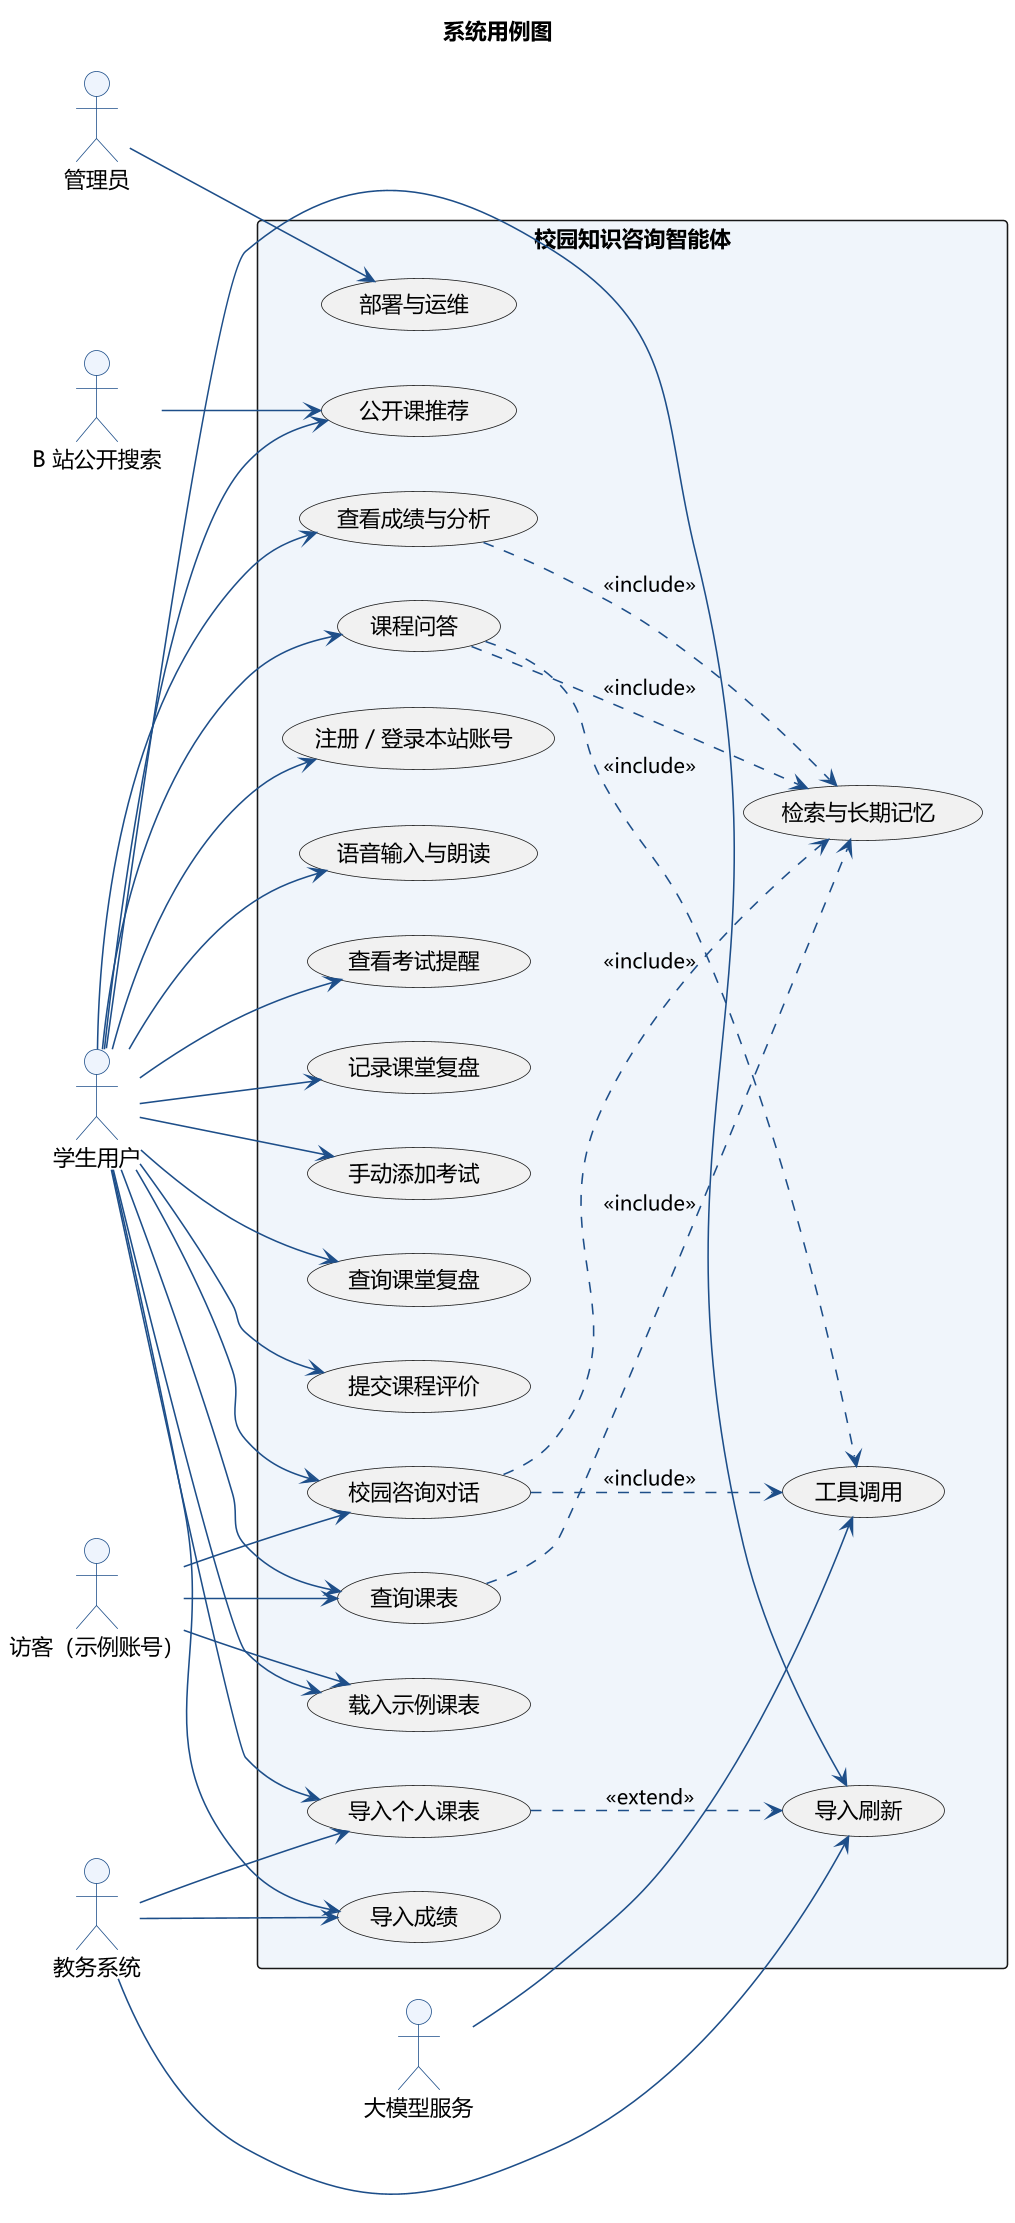

The diagram above was rendered by PlantUML. Its source (embedded in the PNG):
@startuml
!include style.puml
title 系统用例图

left to right direction

actor "学生用户" as student
actor "访客（示例账号）" as guest
actor "教务系统" as jxfw
actor "大模型服务" as llm
actor "B 站公开搜索" as bili
actor "管理员" as admin

rectangle "校园知识咨询智能体" {
  usecase "注册 / 登录本站账号" as UC1
  usecase "导入个人课表" as UC2
  usecase "导入成绩" as UC3
  usecase "导入刷新" as UC4
  usecase "载入示例课表" as UC5
  usecase "查询课表" as UC6
  usecase "查看考试提醒" as UC7
  usecase "手动添加考试" as UC8
  usecase "记录课堂复盘" as UC9
  usecase "查询课堂复盘" as UC10
  usecase "提交课程评价" as UC11
  usecase "查看成绩与分析" as UC12
  usecase "校园咨询对话" as UC13
  usecase "课程问答" as UC14
  usecase "公开课推荐" as UC15
  usecase "语音输入与朗读" as UC16
  usecase "工具调用" as UC17
  usecase "检索与长期记忆" as UC18
  usecase "部署与运维" as UC19
}

student --> UC1
student --> UC2
student --> UC3
student --> UC4
student --> UC5
student --> UC6
student --> UC7
student --> UC8
student --> UC9
student --> UC10
student --> UC11
student --> UC12
student --> UC13
student --> UC14
student --> UC15
student --> UC16
guest --> UC5
guest --> UC6
guest --> UC13

jxfw --> UC2
jxfw --> UC3
jxfw --> UC4
llm --> UC17
bili --> UC15
admin --> UC19

UC13 ..> UC17 : <<include>>
UC14 ..> UC17 : <<include>>
UC13 ..> UC18 : <<include>>
UC14 ..> UC18 : <<include>>
UC6 ..> UC18 : <<include>>
UC12 ..> UC18 : <<include>>
UC2 ..> UC4 : <<extend>>
@enduml